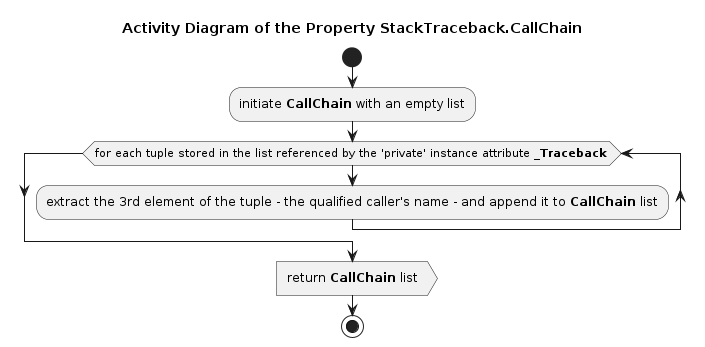

The diagram above was rendered by PlantUML. Its source (embedded in the PNG):
@startuml traceback_stacktraceback_callchain

title Activity Diagram of the Property StackTraceback.CallChain

start

:initiate <b>CallChain</b> with an empty list;

while (for each tuple stored in the list referenced by the 'private' instance attribute <b>_Traceback</b> )
    :extract the 3rd element of the tuple - the qualified caller's name - and append it to <b>CallChain</b> list;
end while

:return <b>CallChain</b> list>

stop

@enduml